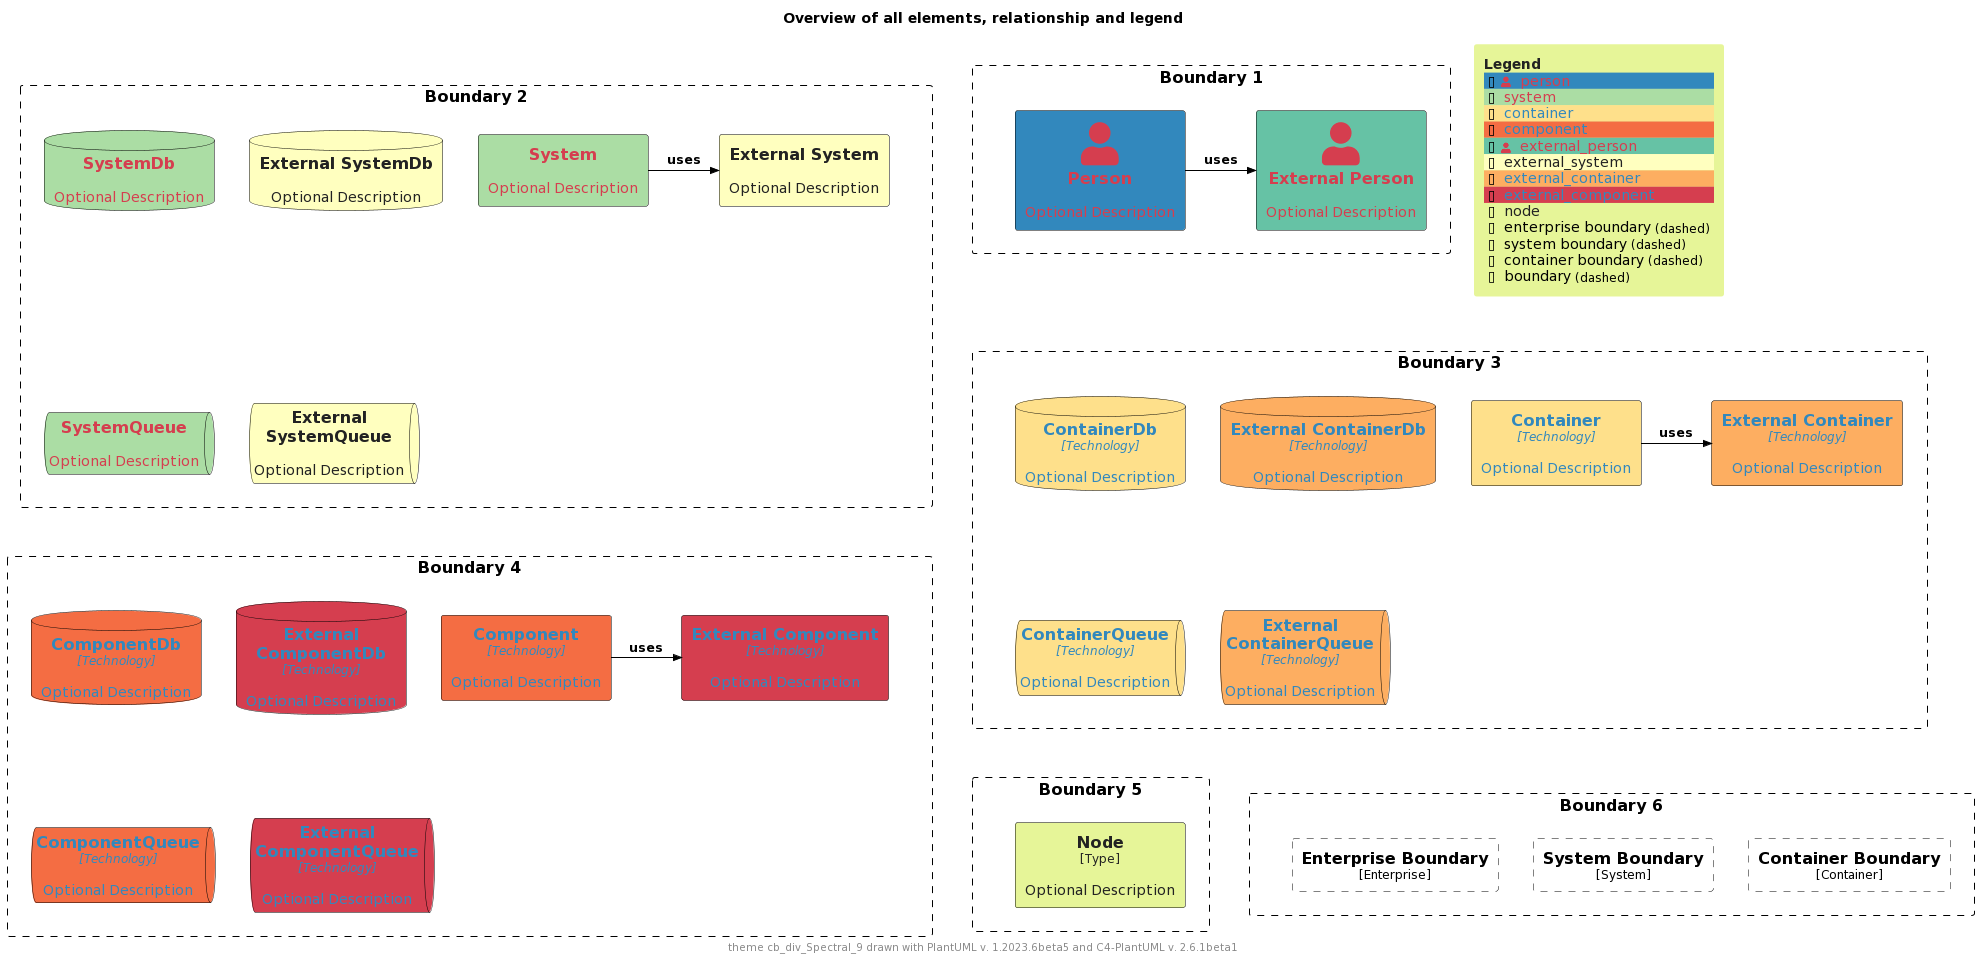

The diagram above was rendered by PlantUML. Its source (embedded in the PNG):
@startuml
'Theme: "puml-theme-cb_div_Spectral_9.puml"
'Theme colors
' Metadata
' Created: 2023-05-02 22:09:48.987037+00:00
!$THEME = "cb_div_Spectral_9"

!function $textcolor($bgColor)
!if $bgColor == $COLOR_INDEX_0 || $bgColor == $COLOR_INDEX_1 || $bgColor == $COLOR_INDEX_2 || $bgColor == $COLOR_INDEX_3
!return $COLOR_INDEX_8
!elseif $bgColor == $COLOR_INDEX_6 || $bgColor == $COLOR_INDEX_7 || $bgColor == $COLOR_INDEX_8
!return $COLOR_INDEX_0
!elseif %is_light($bgColor)
!return "#222222"
!elseif %is_dark($bgColor)
!return "#dddddd"
!else
!return $COLOR_TEXT_FALLBACK_COLOR
!endif
!endfunction

!$COLOR_INDEX_0="#D53E4F"
!$COLOR_INDEX_1="#F46D43"
!$COLOR_INDEX_2="#FDAE61"
!$COLOR_INDEX_3="#FEE08B"
!$COLOR_INDEX_4="#FFFFBF"
!$COLOR_INDEX_5="#E6F598"
!$COLOR_INDEX_6="#ABDDA4"
!$COLOR_INDEX_7="#66C2A5"
!$COLOR_INDEX_8="#3288BD"
!$COLOR_BORDER_COLOR="#000000"

!$COLOR_TEXT_LIGHT=$COLOR_INDEX_0
!$COLOR_TEXT_DARK=$COLOR_INDEX_8
!$COLOR_TEXT_NEUTRAL=$textcolor($COLOR_INDEX_4)
!$COLOR_REL_COLOR=$textcolor($COLOR_INDEX_8)

!$COLOR_TEXT_FALLBACK_COLOR ?= "#000000"

' stereotype and technology font size
!$STEREOTYPE_FONT_SIZE ?= 12
!$TECHN_FONT_SIZE ?= 12

' default text color of all elements
!$ELEMENT_FONT_COLOR ?= $COLOR_TEXT_FALLBACK_COLOR

' arrow related colors and text size
!$ARROW_COLOR ?= $COLOR_TEXT_FALLBACK_COLOR
!$ARROW_FONT_COLOR ?= $COLOR_TEXT_FALLBACK_COLOR
!$ARROW_FONT_SIZE ?= 12

' (default) boundary related colors and style
!$BOUNDARY_COLOR ?= $COLOR_BORDER_COLOR
!$BOUNDARY_BG_COLOR ?= "transparent"
!$BOUNDARY_BORDER_STYLE ?= "dashed"

' person related colors
!$PERSON_BG_COLOR ?= $COLOR_INDEX_8
!$PERSON_FONT_COLOR ?= $textcolor($PERSON_BG_COLOR)
!$PERSON_BORDER_COLOR ?= $COLOR_BORDER_COLOR

' external person related colors
!$EXTERNAL_PERSON_BG_COLOR ?= $COLOR_INDEX_7
!$EXTERNAL_PERSON_FONT_COLOR ?= $textcolor($EXTERNAL_PERSON_BG_COLOR)
!$EXTERNAL_PERSON_BORDER_COLOR ?= $COLOR_BORDER_COLOR

' system related colors
!$SYSTEM_BG_COLOR ?= $COLOR_INDEX_6
!$SYSTEM_FONT_COLOR ?= $textcolor($SYSTEM_BG_COLOR)
!$SYSTEM_BORDER_COLOR ?= $COLOR_BORDER_COLOR

' external system related colors
!$EXTERNAL_SYSTEM_BG_COLOR ?= $COLOR_INDEX_4
!$EXTERNAL_SYSTEM_FONT_COLOR ?= $textcolor($EXTERNAL_SYSTEM_BG_COLOR)
!$EXTERNAL_SYSTEM_BORDER_COLOR ?= $COLOR_BORDER_COLOR

' system boundary related colors and style
!$SYSTEM_BOUNDARY_COLOR ?= $BOUNDARY_COLOR
!$SYSTEM_BOUNDARY_BG_COLOR ?= $BOUNDARY_BG_COLOR
!$SYSTEM_BOUNDARY_BORDER_STYLE ?= $BOUNDARY_BORDER_STYLE

' enterprise boundary related colors and style
!$ENTERPRISE_BOUNDARY_COLOR ?= $BOUNDARY_COLOR
!$ENTERPRISE_BOUNDARY_BG_COLOR ?= $BOUNDARY_BG_COLOR
!$ENTERPRISE_BOUNDARY_BORDER_STYLE ?= $BOUNDARY_BORDER_STYLE

' container related colors
!$CONTAINER_BG_COLOR ?= $COLOR_INDEX_3
!$CONTAINER_FONT_COLOR ?= $textcolor($CONTAINER_BG_COLOR)
!$CONTAINER_BORDER_COLOR ?= $COLOR_BORDER_COLOR

' external container related colors
!$EXTERNAL_CONTAINER_BG_COLOR ?= $COLOR_INDEX_2
!$EXTERNAL_CONTAINER_FONT_COLOR ?= $textcolor($EXTERNAL_CONTAINER_BG_COLOR)
!$EXTERNAL_CONTAINER_BORDER_COLOR ?= $COLOR_BORDER_COLOR

' container boundary related colors and style
!$CONTAINER_BOUNDARY_COLOR ?= $BOUNDARY_COLOR
!$CONTAINER_BOUNDARY_BG_COLOR ?= $BOUNDARY_BG_COLOR
!$CONTAINER_BOUNDARY_BORDER_STYLE ?= $BOUNDARY_BORDER_STYLE

' component related colors
!$COMPONENT_BG_COLOR ?= $COLOR_INDEX_1
!$COMPONENT_FONT_COLOR ?= $textcolor($COMPONENT_BG_COLOR)
!$COMPONENT_BORDER_COLOR ?= $COLOR_BORDER_COLOR

' external component related colors
!$EXTERNAL_COMPONENT_BG_COLOR ?= $COLOR_INDEX_0
!$EXTERNAL_COMPONENT_FONT_COLOR ?= $textcolor($EXTERNAL_COMPONENT_BG_COLOR)
!$EXTERNAL_COMPONENT_BORDER_COLOR ?= $COLOR_BORDER_COLOR

' node related colors
!$NODE_BG_COLOR ?= $COLOR_INDEX_5
!$NODE_FONT_COLOR ?= $textcolor($NODE_BG_COLOR)
!$NODE_BORDER_COLOR ?= $COLOR_BORDER_COLOR

' legend colors and sizes
!$LEGEND_TITLE_COLOR ?= $textcolor($COLOR_INDEX_5)
!$LEGEND_FONT_COLOR ?= $textcolor($COLOR_INDEX_5)
!$LEGEND_BG_COLOR ?= $COLOR_INDEX_5
!$LEGEND_BORDER_COLOR ?= $COLOR_INDEX_5
!$LEGEND_DARK_COLOR ?= $COLOR_TEXT_DARK
!$LEGEND_LIGHT_COLOR ?= $COLOR_TEXT_LIGHT

!$LEGEND_DETAILS_SMALL_SIZE ?= 8
!$LEGEND_DETAILS_NORMAL_SIZE ?= 12

' legend related texts
!$LEGEND_SHADOW_TEXT ?= "shadow"
!$LEGEND_NO_SHADOW_TEXT ?= "no shadow"
!$LEGEND_NO_FONT_BG_TEXT ?= "last text and back color"
!$LEGEND_NO_FONT_TEXT ?= "last text color"
!$LEGEND_NO_BG_TEXT ?= "last back color"
!$LEGEND_NO_LINE_TEXT ?= "last line color"
!$LEGEND_ROUNDED_BOX ?= "rounded box"
!$LEGEND_EIGHT_SIDED ?= "eight sided"
!$LEGEND_DOTTED_LINE ?= "dotted"
!$LEGEND_DASHED_LINE ?= "dashed"
!$LEGEND_BOLD_LINE ?= "bold"
!$LEGEND_BOUNDARY ?= "boundary"
!$LEGEND_DASHED_BOUNDARY ?= "dashed"
' transparent is ignored, produces smaller legends
' !$LEGEND_DASHED_TRANSPARENT_BOUNDARY ?= "dashed, transparent"
!$LEGEND_DASHED_TRANSPARENT_BOUNDARY ?= "dashed"

' sketch related colors, font and texts
!$SKETCH_BG_COLOR ?= "transparent"
!$SKETCH_FONT_COLOR ?= $COLOR_INDEX_8
!$SKETCH_WARNING_COLOR ?= $COLOR_INDEX_0

!$SKETCH_FONT_NAME ?= "Gochi Hand"

!$SKETCH_FOOTER_WARNING ?= "Warning:"
!$SKETCH_FOOTER_TEXT ?= "Created for discussion, needs to be validated"

' size of rectangle shape corner markers
!$ROUNDED_BOX_SIZE ?= 25
!$EIGHT_SIDED_SIZE ?= 18

' Elements


' displays all elements, relationship and legend (can be included in the theme test)
!if %variable_exists("RELATIVE_INCLUDE")
  !include %get_variable_value("RELATIVE_INCLUDE")/C4_Component.puml
  !include %get_variable_value("RELATIVE_INCLUDE")/C4_Deployment.puml
!else
  !include https://raw.githubusercontent.com/plantuml-stdlib/C4-PlantUML/master/C4_Component.puml
  !include https://raw.githubusercontent.com/plantuml-stdlib/C4-PlantUML/master/C4_Deployment.puml
!endif

SetDefaultLegendEntries("person\nsystem\ncontainer\ncomponent\nexternal_person\nexternal_system\nexternal_container\nexternal_component\nnode\nenterprise_boundary\nsystem_boundary\ncontainer_boundary\nboundary")

title Overview of all elements, relationship and legend

footer theme $THEME drawn with PlantUML v. %version() and C4-PlantUML v. C4Version()

Boundary(b2, "Boundary 2") {
  System(system, "System", "Optional Description")
  System_Ext(externalSystem, "External System", "Optional Description")
  Rel_R(system, externalSystem, "uses")

  SystemDb(systemDb, "SystemDb", "Optional Description")
  SystemDb_Ext(externalSystemDb, "External SystemDb", "Optional Description")
  SystemQueue(systemQueue, "SystemQueue", "Optional Description")
  SystemQueue_Ext(externalSystemQueue, "External SystemQueue", "Optional Description")    
}

Boundary(b1, "Boundary 1") {
  Person(person, "Person", "Optional Description")
  Person_Ext(externalPerson, "External Person", "Optional Description")
  Rel_R(person, externalPerson, "uses")
}

Boundary(b3, "Boundary 3") {
  Container(container, "Container", "Technology", "Optional Description")
  Container_Ext(externalContainer, "External Container", "Technology", "Optional Description")
  Rel_R(container, externalContainer, "uses")

  ContainerDb(containerDb, "ContainerDb", "Technology", "Optional Description")
  ContainerDb_Ext(externalContainerDb, "External ContainerDb", "Technology", "Optional Description")
  ContainerQueue(containerQueue, "ContainerQueue", "Technology", "Optional Description")
  ContainerQueue_Ext(externalContainerQueue, "External ContainerQueue", "Technology", "Optional Description")
}

Boundary(b4, "Boundary 4") {
  Component(component, "Component", "Technology", "Optional Description")
  Component_Ext(externalComponent, "External Component", "Technology", "Optional Description")
  Rel_R(component, externalComponent, "uses")

  ComponentDb(componentDb, "ComponentDb", "Technology", "Optional Description")
  ComponentDb_Ext(externalComponentDb, "External ComponentDb", "Technology", "Optional Description")
  ComponentQueue(componentQueue, "ComponentQueue", "Technology", "Optional Description")
  ComponentQueue_Ext(externalComponentQueue, "External ComponentQueue", "Technology", "Optional Description")
}

Boundary(b5, "Boundary 5") {
  Node(node, "Node", "Type", "Optional Description")
}

Boundary(b6, "Boundary 6") {
  Enterprise_Boundary(eb, "Enterprise Boundary") {
  }

  System_Boundary(sb, "System Boundary") {
  }

  Container_Boundary(cb, "Container Boundary") {
  }

  Lay_R(eb,sb)
  Lay_R(sb,cb)
}

Lay_D(b2,b3)
Lay_R(b2,b1)
Lay_D(b3,b4)
Lay_D(b4,b5)
Lay_R(b5,b6)

SHOW_FLOATING_LEGEND()
@enduml